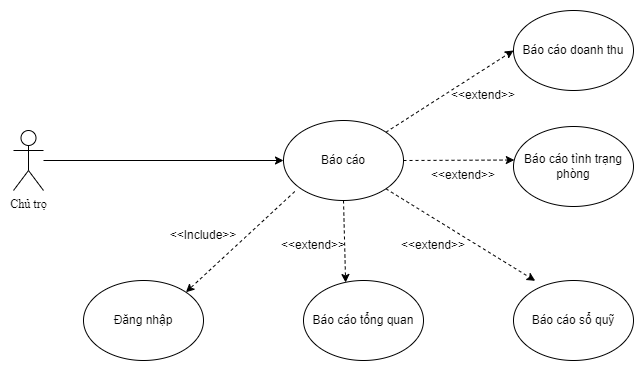

The diagram above was exported from draw.io. Its source (the exported page's mxGraphModel, read from the mxfile embedded in the PNG):
<mxGraphModel dx="1118" dy="604" grid="1" gridSize="10" guides="1" tooltips="1" connect="1" arrows="1" fold="1" page="1" pageScale="1" pageWidth="827" pageHeight="1169" math="0" shadow="0">
  <root>
    <mxCell id="0" />
    <mxCell id="1" parent="0" />
    <mxCell id="3DYBbWeqOP9QFi4pV7LM-2" value="Chủ trọ" style="shape=umlActor;verticalLabelPosition=bottom;verticalAlign=top;html=1;outlineConnect=0;fontFamily=Times New Roman;" vertex="1" parent="1">
      <mxGeometry x="70" y="130" width="30" height="60" as="geometry" />
    </mxCell>
    <mxCell id="3DYBbWeqOP9QFi4pV7LM-3" value="Báo cáo" style="ellipse;whiteSpace=wrap;html=1;" vertex="1" parent="1">
      <mxGeometry x="340" y="120" width="120" height="80" as="geometry" />
    </mxCell>
    <mxCell id="3DYBbWeqOP9QFi4pV7LM-4" value="Đăng nhập" style="ellipse;whiteSpace=wrap;html=1;" vertex="1" parent="1">
      <mxGeometry x="140" y="280" width="120" height="80" as="geometry" />
    </mxCell>
    <mxCell id="3DYBbWeqOP9QFi4pV7LM-5" value="Báo cáo tổng quan" style="ellipse;whiteSpace=wrap;html=1;" vertex="1" parent="1">
      <mxGeometry x="360" y="280" width="120" height="80" as="geometry" />
    </mxCell>
    <mxCell id="3DYBbWeqOP9QFi4pV7LM-6" value="Báo cáo sổ quỹ" style="ellipse;whiteSpace=wrap;html=1;" vertex="1" parent="1">
      <mxGeometry x="570" y="280" width="120" height="80" as="geometry" />
    </mxCell>
    <mxCell id="3DYBbWeqOP9QFi4pV7LM-7" value="Báo cáo tình trạng phòng" style="ellipse;whiteSpace=wrap;html=1;" vertex="1" parent="1">
      <mxGeometry x="570" y="126" width="120" height="80" as="geometry" />
    </mxCell>
    <mxCell id="3DYBbWeqOP9QFi4pV7LM-8" value="Báo cáo doanh thu" style="ellipse;whiteSpace=wrap;html=1;" vertex="1" parent="1">
      <mxGeometry x="570" y="10" width="120" height="80" as="geometry" />
    </mxCell>
    <mxCell id="3DYBbWeqOP9QFi4pV7LM-9" value="" style="endArrow=classic;html=1;rounded=0;entryX=0;entryY=0.5;entryDx=0;entryDy=0;" edge="1" parent="1" source="3DYBbWeqOP9QFi4pV7LM-2" target="3DYBbWeqOP9QFi4pV7LM-3">
      <mxGeometry width="50" height="50" relative="1" as="geometry">
        <mxPoint x="390" y="240" as="sourcePoint" />
        <mxPoint x="440" y="190" as="targetPoint" />
      </mxGeometry>
    </mxCell>
    <mxCell id="3DYBbWeqOP9QFi4pV7LM-10" value="" style="endArrow=classic;html=1;rounded=0;exitX=0.094;exitY=0.888;exitDx=0;exitDy=0;exitPerimeter=0;entryX=1;entryY=0;entryDx=0;entryDy=0;dashed=1;" edge="1" parent="1" source="3DYBbWeqOP9QFi4pV7LM-3" target="3DYBbWeqOP9QFi4pV7LM-4">
      <mxGeometry width="50" height="50" relative="1" as="geometry">
        <mxPoint x="250" y="270" as="sourcePoint" />
        <mxPoint x="300" y="220" as="targetPoint" />
      </mxGeometry>
    </mxCell>
    <mxCell id="3DYBbWeqOP9QFi4pV7LM-11" value="&amp;lt;&amp;lt;Include&amp;gt;&amp;gt;" style="text;html=1;strokeColor=none;fillColor=none;align=center;verticalAlign=middle;whiteSpace=wrap;rounded=0;" vertex="1" parent="1">
      <mxGeometry x="230" y="220" width="60" height="30" as="geometry" />
    </mxCell>
    <mxCell id="3DYBbWeqOP9QFi4pV7LM-12" value="" style="endArrow=classic;html=1;rounded=0;dashed=1;entryX=0.351;entryY=0.025;entryDx=0;entryDy=0;entryPerimeter=0;" edge="1" parent="1" target="3DYBbWeqOP9QFi4pV7LM-5">
      <mxGeometry width="50" height="50" relative="1" as="geometry">
        <mxPoint x="400" y="200" as="sourcePoint" />
        <mxPoint x="396" y="280" as="targetPoint" />
      </mxGeometry>
    </mxCell>
    <mxCell id="3DYBbWeqOP9QFi4pV7LM-13" value="" style="endArrow=classic;html=1;rounded=0;dashed=1;entryX=0.181;entryY=0.004;entryDx=0;entryDy=0;entryPerimeter=0;exitX=1;exitY=1;exitDx=0;exitDy=0;" edge="1" parent="1" source="3DYBbWeqOP9QFi4pV7LM-3" target="3DYBbWeqOP9QFi4pV7LM-6">
      <mxGeometry width="50" height="50" relative="1" as="geometry">
        <mxPoint x="410" y="210" as="sourcePoint" />
        <mxPoint x="412" y="292" as="targetPoint" />
      </mxGeometry>
    </mxCell>
    <mxCell id="3DYBbWeqOP9QFi4pV7LM-14" value="" style="endArrow=classic;html=1;rounded=0;dashed=1;entryX=0.007;entryY=0.419;entryDx=0;entryDy=0;entryPerimeter=0;exitX=1;exitY=0.5;exitDx=0;exitDy=0;" edge="1" parent="1" source="3DYBbWeqOP9QFi4pV7LM-3" target="3DYBbWeqOP9QFi4pV7LM-7">
      <mxGeometry width="50" height="50" relative="1" as="geometry">
        <mxPoint x="420" y="220" as="sourcePoint" />
        <mxPoint x="422" y="302" as="targetPoint" />
      </mxGeometry>
    </mxCell>
    <mxCell id="3DYBbWeqOP9QFi4pV7LM-15" value="" style="endArrow=classic;html=1;rounded=0;dashed=1;entryX=0;entryY=0.5;entryDx=0;entryDy=0;exitX=1;exitY=0;exitDx=0;exitDy=0;" edge="1" parent="1" source="3DYBbWeqOP9QFi4pV7LM-3" target="3DYBbWeqOP9QFi4pV7LM-8">
      <mxGeometry width="50" height="50" relative="1" as="geometry">
        <mxPoint x="430" y="230" as="sourcePoint" />
        <mxPoint x="432" y="312" as="targetPoint" />
      </mxGeometry>
    </mxCell>
    <mxCell id="3DYBbWeqOP9QFi4pV7LM-16" value="&amp;lt;&amp;lt;extend&amp;gt;&amp;gt;" style="text;html=1;strokeColor=none;fillColor=none;align=center;verticalAlign=middle;whiteSpace=wrap;rounded=0;" vertex="1" parent="1">
      <mxGeometry x="340" y="230" width="60" height="30" as="geometry" />
    </mxCell>
    <mxCell id="3DYBbWeqOP9QFi4pV7LM-17" value="&amp;lt;&amp;lt;extend&amp;gt;&amp;gt;" style="text;html=1;strokeColor=none;fillColor=none;align=center;verticalAlign=middle;whiteSpace=wrap;rounded=0;" vertex="1" parent="1">
      <mxGeometry x="460" y="230" width="60" height="30" as="geometry" />
    </mxCell>
    <mxCell id="3DYBbWeqOP9QFi4pV7LM-18" value="&amp;lt;&amp;lt;extend&amp;gt;&amp;gt;" style="text;html=1;strokeColor=none;fillColor=none;align=center;verticalAlign=middle;whiteSpace=wrap;rounded=0;" vertex="1" parent="1">
      <mxGeometry x="490" y="160" width="60" height="30" as="geometry" />
    </mxCell>
    <mxCell id="3DYBbWeqOP9QFi4pV7LM-19" value="&amp;lt;&amp;lt;extend&amp;gt;&amp;gt;" style="text;html=1;strokeColor=none;fillColor=none;align=center;verticalAlign=middle;whiteSpace=wrap;rounded=0;" vertex="1" parent="1">
      <mxGeometry x="510" y="80" width="60" height="30" as="geometry" />
    </mxCell>
  </root>
</mxGraphModel>